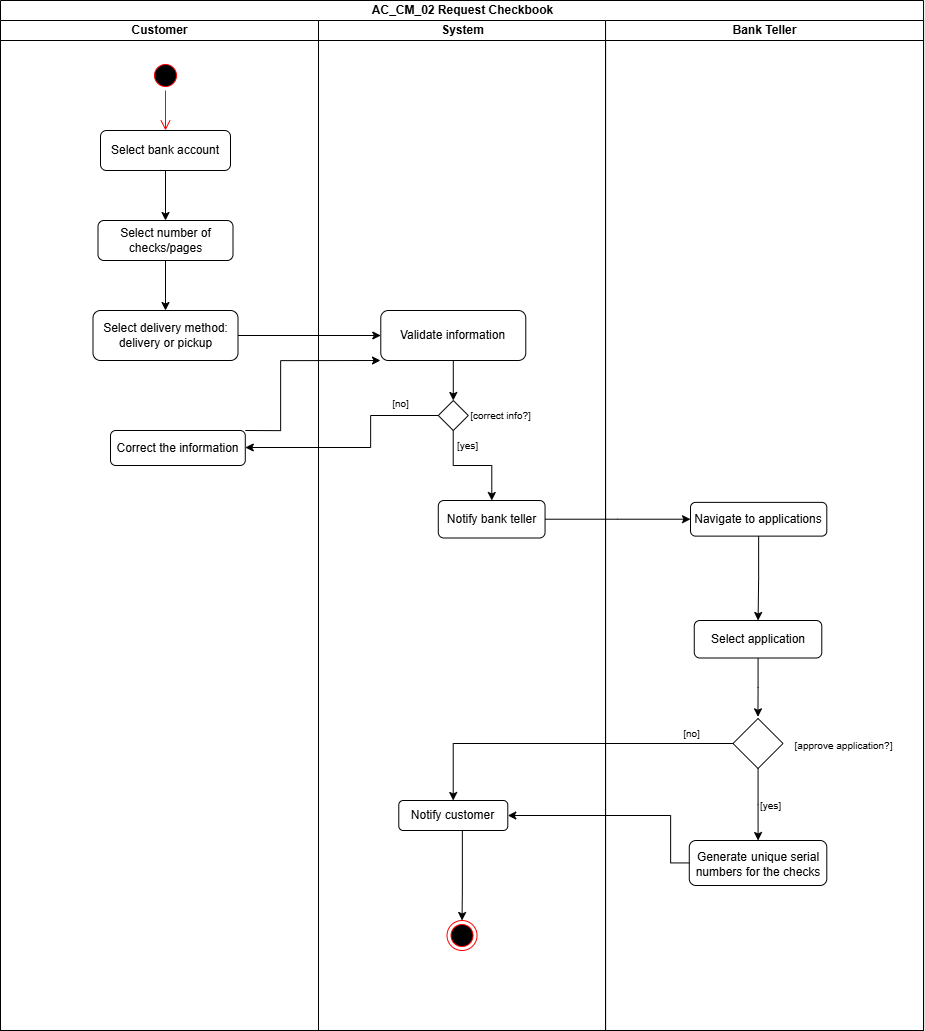

The diagram above was exported from draw.io. Its source (the exported page's mxGraphModel, read from the mxfile embedded in the PNG):
<mxGraphModel dx="3377" dy="1703" grid="1" gridSize="10" guides="1" tooltips="1" connect="1" arrows="1" fold="1" page="0" pageScale="1" pageWidth="850" pageHeight="1100" math="0" shadow="0">
  <root>
    <mxCell id="0" />
    <mxCell id="1" parent="0" />
    <mxCell id="2" value="AC_CM_02 Request Checkbook" style="swimlane;childLayout=stackLayout;resizeParent=1;resizeParentMax=0;startSize=20;html=1;" vertex="1" parent="1">
      <mxGeometry x="2380" y="150" width="923.06" height="1030" as="geometry" />
    </mxCell>
    <mxCell id="3" value="Customer" style="swimlane;startSize=20;html=1;aspect=fixed;" vertex="1" parent="2">
      <mxGeometry y="20" width="318" height="1010" as="geometry" />
    </mxCell>
    <mxCell id="4" value="" style="ellipse;html=1;shape=startState;fillColor=#000000;strokeColor=#ff0000;" vertex="1" parent="3">
      <mxGeometry x="150" y="40" width="30" height="30" as="geometry" />
    </mxCell>
    <mxCell id="5" value="" style="edgeStyle=orthogonalEdgeStyle;html=1;verticalAlign=bottom;endArrow=open;endSize=8;strokeColor=#ff0000;rounded=0;entryX=0.5;entryY=0;entryDx=0;entryDy=0;" edge="1" parent="3" source="4" target="7">
      <mxGeometry relative="1" as="geometry">
        <mxPoint x="159" y="110" as="targetPoint" />
      </mxGeometry>
    </mxCell>
    <mxCell id="6" value="" style="edgeStyle=orthogonalEdgeStyle;rounded=0;orthogonalLoop=1;jettySize=auto;html=1;" edge="1" parent="3" source="7" target="9">
      <mxGeometry relative="1" as="geometry" />
    </mxCell>
    <mxCell id="7" value="Select bank account" style="whiteSpace=wrap;html=1;rounded=1;" vertex="1" parent="3">
      <mxGeometry x="100" y="110" width="130" height="40" as="geometry" />
    </mxCell>
    <mxCell id="8" value="" style="edgeStyle=orthogonalEdgeStyle;rounded=0;orthogonalLoop=1;jettySize=auto;html=1;" edge="1" parent="3" source="9" target="10">
      <mxGeometry relative="1" as="geometry" />
    </mxCell>
    <mxCell id="9" value="Select number of checks/pages" style="rounded=1;whiteSpace=wrap;html=1;" vertex="1" parent="3">
      <mxGeometry x="97.5" y="200" width="135" height="40" as="geometry" />
    </mxCell>
    <mxCell id="10" value="Select delivery method:&lt;div&gt;delivery or pickup&lt;/div&gt;" style="rounded=1;whiteSpace=wrap;html=1;" vertex="1" parent="3">
      <mxGeometry x="92.5" y="290" width="145" height="50" as="geometry" />
    </mxCell>
    <mxCell id="11" style="edgeStyle=orthogonalEdgeStyle;rounded=0;orthogonalLoop=1;jettySize=auto;html=1;exitX=1;exitY=0;exitDx=0;exitDy=0;" edge="1" parent="3" source="12">
      <mxGeometry relative="1" as="geometry">
        <mxPoint x="380" y="340" as="targetPoint" />
        <Array as="points">
          <mxPoint x="280" y="410" />
          <mxPoint x="280" y="340" />
        </Array>
      </mxGeometry>
    </mxCell>
    <mxCell id="12" value="Correct the information" style="rounded=1;whiteSpace=wrap;html=1;" vertex="1" parent="3">
      <mxGeometry x="110" y="410" width="134.79" height="35" as="geometry" />
    </mxCell>
    <mxCell id="13" value="System" style="swimlane;startSize=20;html=1;aspect=fixed;" vertex="1" parent="2">
      <mxGeometry x="318" y="20" width="287.06" height="1010" as="geometry" />
    </mxCell>
    <mxCell id="14" value="" style="edgeStyle=orthogonalEdgeStyle;rounded=0;orthogonalLoop=1;jettySize=auto;html=1;" edge="1" parent="13" source="16" target="22">
      <mxGeometry relative="1" as="geometry" />
    </mxCell>
    <mxCell id="15" style="edgeStyle=orthogonalEdgeStyle;rounded=0;orthogonalLoop=1;jettySize=auto;html=1;exitX=0;exitY=1;exitDx=0;exitDy=0;" edge="1" parent="13" source="16">
      <mxGeometry relative="1" as="geometry">
        <mxPoint x="62.25" y="340.25" as="targetPoint" />
      </mxGeometry>
    </mxCell>
    <mxCell id="16" value="Validate information" style="rounded=1;whiteSpace=wrap;html=1;" vertex="1" parent="13">
      <mxGeometry x="62.29" y="290" width="145" height="50" as="geometry" />
    </mxCell>
    <mxCell id="17" value="Notify bank teller" style="whiteSpace=wrap;html=1;rounded=1;" vertex="1" parent="13">
      <mxGeometry x="119.78999999999999" y="480" width="106.76" height="37.5" as="geometry" />
    </mxCell>
    <mxCell id="18" value="" style="edgeStyle=orthogonalEdgeStyle;rounded=0;orthogonalLoop=1;jettySize=auto;html=1;entryX=0.5;entryY=0;entryDx=0;entryDy=0;" edge="1" parent="13" source="19" target="20">
      <mxGeometry relative="1" as="geometry">
        <mxPoint x="143.51999999999998" y="920" as="targetPoint" />
        <Array as="points">
          <mxPoint x="144" y="870" />
          <mxPoint x="144" y="870" />
        </Array>
      </mxGeometry>
    </mxCell>
    <mxCell id="19" value="Notify customer" style="rounded=1;whiteSpace=wrap;html=1;" vertex="1" parent="13">
      <mxGeometry x="80.29000000000002" y="780" width="109" height="30" as="geometry" />
    </mxCell>
    <mxCell id="20" value="" style="ellipse;html=1;shape=endState;fillColor=#000000;strokeColor=#ff0000;" vertex="1" parent="13">
      <mxGeometry x="128.52999999999997" y="900" width="30" height="30" as="geometry" />
    </mxCell>
    <mxCell id="21" value="" style="edgeStyle=orthogonalEdgeStyle;rounded=0;orthogonalLoop=1;jettySize=auto;html=1;" edge="1" parent="13" source="22" target="17">
      <mxGeometry relative="1" as="geometry" />
    </mxCell>
    <mxCell id="22" value="" style="rhombus;whiteSpace=wrap;html=1;" vertex="1" parent="13">
      <mxGeometry x="119.78999999999996" y="380" width="30" height="30" as="geometry" />
    </mxCell>
    <mxCell id="23" value="&lt;font style=&quot;font-size: 10px;&quot;&gt;[correct info?]&lt;/font&gt;" style="text;html=1;align=center;verticalAlign=middle;resizable=0;points=[];autosize=1;strokeColor=none;fillColor=none;" vertex="1" parent="13">
      <mxGeometry x="142" y="380" width="80" height="30" as="geometry" />
    </mxCell>
    <mxCell id="24" value="&lt;font style=&quot;font-size: 10px;&quot;&gt;[yes]&lt;/font&gt;" style="text;html=1;align=center;verticalAlign=middle;resizable=0;points=[];autosize=1;strokeColor=none;fillColor=none;" vertex="1" parent="13">
      <mxGeometry x="128.5300000000002" y="410" width="40" height="30" as="geometry" />
    </mxCell>
    <mxCell id="25" value="Bank Teller" style="swimlane;startSize=20;html=1;aspect=fixed;" vertex="1" parent="2">
      <mxGeometry x="605.06" y="20" width="318" height="1010" as="geometry" />
    </mxCell>
    <mxCell id="26" value="" style="edgeStyle=orthogonalEdgeStyle;rounded=0;orthogonalLoop=1;jettySize=auto;html=1;" edge="1" parent="25" source="27" target="29">
      <mxGeometry relative="1" as="geometry" />
    </mxCell>
    <mxCell id="27" value="Navigate to applications" style="whiteSpace=wrap;html=1;rounded=1;" vertex="1" parent="25">
      <mxGeometry x="84.95" y="481.87" width="136.29" height="33.75" as="geometry" />
    </mxCell>
    <mxCell id="28" value="" style="edgeStyle=orthogonalEdgeStyle;rounded=0;orthogonalLoop=1;jettySize=auto;html=1;" edge="1" parent="25" source="29">
      <mxGeometry relative="1" as="geometry">
        <mxPoint x="152.40153846153817" y="696.3134615384613" as="targetPoint" />
      </mxGeometry>
    </mxCell>
    <mxCell id="29" value="Select application" style="whiteSpace=wrap;html=1;rounded=1;" vertex="1" parent="25">
      <mxGeometry x="88.7" y="600" width="127.53" height="37.5" as="geometry" />
    </mxCell>
    <mxCell id="30" value="" style="edgeStyle=orthogonalEdgeStyle;rounded=0;orthogonalLoop=1;jettySize=auto;html=1;" edge="1" parent="25" source="31" target="33">
      <mxGeometry relative="1" as="geometry" />
    </mxCell>
    <mxCell id="31" value="" style="rhombus;whiteSpace=wrap;html=1;" vertex="1" parent="25">
      <mxGeometry x="127.4599999999998" y="698" width="50" height="50" as="geometry" />
    </mxCell>
    <mxCell id="32" value="&lt;font style=&quot;font-size: 10px;&quot;&gt;[approve application?]&lt;/font&gt;" style="text;html=1;align=center;verticalAlign=middle;resizable=0;points=[];autosize=1;strokeColor=none;fillColor=none;" vertex="1" parent="25">
      <mxGeometry x="177.47000000000006" y="710" width="120" height="30" as="geometry" />
    </mxCell>
    <mxCell id="33" value="Generate&lt;span id=&quot;docs-internal-guid-f778021e-7fff-2fff-0de1-eb9d3c418d9f&quot;&gt;&lt;span style=&quot;font-size: 11pt; font-family: Arial, sans-serif; background-color: transparent; font-variant-numeric: normal; font-variant-east-asian: normal; font-variant-alternates: normal; font-variant-position: normal; font-variant-emoji: normal; vertical-align: baseline; white-space-collapse: preserve;&quot;&gt; &lt;/span&gt;&lt;span style=&quot;font-family: Arial, sans-serif; background-color: transparent; font-variant-numeric: normal; font-variant-east-asian: normal; font-variant-alternates: normal; font-variant-position: normal; font-variant-emoji: normal; vertical-align: baseline; white-space-collapse: preserve;&quot;&gt;&lt;font style=&quot;font-size: 12px;&quot;&gt;unique serial numbers for the checks&lt;/font&gt;&lt;/span&gt;&lt;/span&gt;" style="rounded=1;whiteSpace=wrap;html=1;" vertex="1" parent="25">
      <mxGeometry x="83.71" y="820" width="137.53" height="45" as="geometry" />
    </mxCell>
    <mxCell id="34" value="&lt;font style=&quot;font-size: 10px;&quot;&gt;[yes]&lt;/font&gt;" style="text;html=1;align=center;verticalAlign=middle;resizable=0;points=[];autosize=1;strokeColor=none;fillColor=none;" vertex="1" parent="25">
      <mxGeometry x="144.94000000000005" y="770" width="40" height="30" as="geometry" />
    </mxCell>
    <mxCell id="35" value="&lt;font style=&quot;font-size: 10px;&quot;&gt;[no]&lt;/font&gt;" style="text;html=1;align=center;verticalAlign=middle;resizable=0;points=[];autosize=1;strokeColor=none;fillColor=none;" vertex="1" parent="25">
      <mxGeometry x="65.94000000000005" y="698" width="40" height="30" as="geometry" />
    </mxCell>
    <mxCell id="36" value="" style="edgeStyle=orthogonalEdgeStyle;rounded=0;orthogonalLoop=1;jettySize=auto;html=1;exitX=1;exitY=0.5;exitDx=0;exitDy=0;" edge="1" parent="2" source="10" target="16">
      <mxGeometry relative="1" as="geometry" />
    </mxCell>
    <mxCell id="37" value="" style="edgeStyle=orthogonalEdgeStyle;rounded=0;orthogonalLoop=1;jettySize=auto;html=1;" edge="1" parent="2" source="17" target="27">
      <mxGeometry relative="1" as="geometry" />
    </mxCell>
    <mxCell id="38" value="" style="edgeStyle=orthogonalEdgeStyle;rounded=0;orthogonalLoop=1;jettySize=auto;html=1;" edge="1" parent="2" source="31" target="19">
      <mxGeometry relative="1" as="geometry" />
    </mxCell>
    <mxCell id="39" value="" style="edgeStyle=orthogonalEdgeStyle;rounded=0;orthogonalLoop=1;jettySize=auto;html=1;entryX=1;entryY=0.5;entryDx=0;entryDy=0;" edge="1" parent="2" source="33" target="19">
      <mxGeometry relative="1" as="geometry">
        <mxPoint x="757.5349999999999" y="987.5" as="targetPoint" />
        <Array as="points">
          <mxPoint x="670" y="862" />
          <mxPoint x="670" y="815" />
        </Array>
      </mxGeometry>
    </mxCell>
    <mxCell id="40" value="" style="edgeStyle=orthogonalEdgeStyle;rounded=0;orthogonalLoop=1;jettySize=auto;html=1;" edge="1" parent="2" source="22" target="12">
      <mxGeometry relative="1" as="geometry">
        <Array as="points">
          <mxPoint x="370" y="415" />
          <mxPoint x="370" y="447" />
        </Array>
      </mxGeometry>
    </mxCell>
    <mxCell id="41" value="&lt;font style=&quot;font-size: 10px;&quot;&gt;[no]&lt;/font&gt;" style="text;html=1;align=center;verticalAlign=middle;resizable=0;points=[];autosize=1;strokeColor=none;fillColor=none;" vertex="1" parent="1">
      <mxGeometry x="2760" y="538" width="40" height="30" as="geometry" />
    </mxCell>
  </root>
</mxGraphModel>